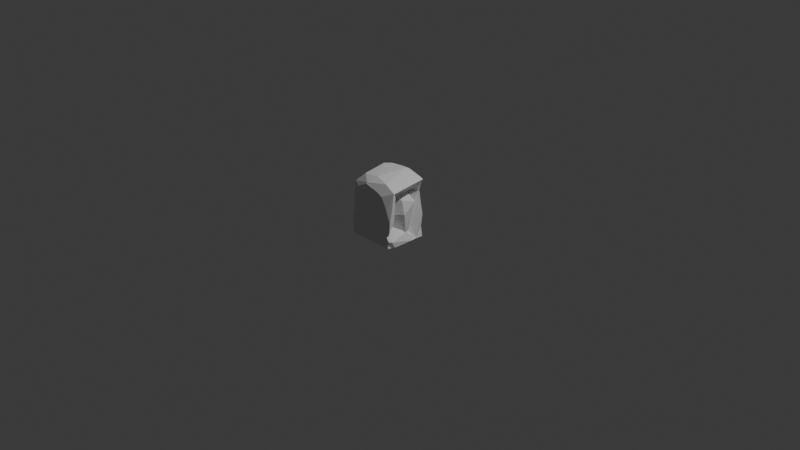 # Source: paddle_box.blend  (saved by Blender 5.1.30; exported with 4.5.12 LTS)
import bpy
from mathutils import Matrix  # noqa: F401  (used for matrix-valued properties, if any)

bpy.ops.wm.read_factory_settings(use_empty=True)
scene = bpy.context.scene
scene.name = 'Scene'

# ---- collections
col_collection = bpy.data.collections.new('Collection'); scene.collection.children.link(col_collection)

# ---- world
world_world = bpy.data.worlds.new('World'); scene.world = world_world
world_world.use_nodes = True; world_world.node_tree.nodes.clear()
_N = world_world.node_tree.nodes; _L = world_world.node_tree.links
n0 = _N.new('ShaderNodeOutputWorld'); n0.name = 'World Output'; n0.location = (200, 100)
n1 = _N.new('ShaderNodeBackground'); n1.name = 'Background'; n1.location = (-200, 100)
n1.inputs[0].default_value = (0.05088, 0.05088, 0.05088, 1.0)
_L.new(n1.outputs[0], n0.inputs[0])
n0.is_active_output = True
world_world.color = (0.05088, 0.05088, 0.05088)
world_world.sun_shadow_jitter_overblur = 0.0

# ---- cameras
cam_camera = bpy.data.cameras.new('Camera')
cam_camera.clip_end = 100.0
cam_camera.ortho_scale = 7.314

# ---- lights
light_light = bpy.data.lights.new('Light', 'POINT')
light_light.energy = 1000.0
light_light.shadow_soft_size = 0.1

# ---- meshes
me_b_ziercurve = bpy.data.meshes.new('BézierCurve')
me_b_ziercurve.from_pydata([(-0.2714, -0.3379, 0.4423), (-0.2691, -0.3289, 0.3481), (-0.2505, -0.3674, 0.3383), (-0.2703, -0.3248, 0.2298), (-0.2714, -0.2542, 0.4533), (-0.2058, -0.01432, 0.5565), (-0.2373, -0.2609, 0.4059), (-0.2543, -0.2903, 0.2711), (-0.272, -0.149, 0.4628), (-0.272, -0.0765, 0.4701), (-0.2709, -0.07504, 0.2339), (-0.2131, -0.1449, 0.2792), (-0.06376, -0.372, 0.5011), (-0.1827, -0.2829, 0.5324), (-0.1816, -0.2368, 0.3898), (-0.1096, -0.2462, 0.1799), (-0.06543, -0.219, 0.3468), (-0.2772, -0.1447, 0.07998), (0.002839, -0.2889, 0.5558), (-0.07341, -0.2361, 0.1785), (-0.02344, -0.2273, 0.2211), (-0.06572, -0.2029, 0.3586), (-0.1146, -0.07743, 0.3729), (-0.1443, -0.0396, 0.3846), (-0.02849, -0.2139, 0.2046), (0.009458, -0.2329, 0.1612), (-0.005771, -0.1332, 0.3634), (-0.07261, -0.09479, 0.359), (-0.02226, -0.1168, 0.3526), (-0.2724, -0.3174, 0.1448), (-0.2616, -0.2604, -0.03333), (-0.2414, -0.1338, -0.02126), (-0.2423, -0.1358, -0.007568), (-0.2727, -0.1209, 0.1319), (-0.2565, -0.08642, 0.06448), (-0.1895, -0.3457, 0.03934), (-0.1403, -0.1959, 0.03103), (-0.1897, -0.1658, 0.00537), (-0.1935, -0.07647, -0.02657), (-0.1427, -0.05565, 0.02348), (-0.2245, -0.07756, -0.06806), (-0.07458, -0.2816, 0.0626), (-0.1253, -0.3074, 0.04994), (-0.1024, -0.221, 0.03763), (-0.0801, -0.2757, 0.05108), (-0.07003, -0.2205, 0.172), (-0.1065, -0.2082, 0.04938), (-0.1415, -0.07462, 0.04514), (-0.01138, -0.2755, 0.04197), (-0.2358, 0.02928, 0.432), (-0.2695, -0.0522, 0.2823), (-0.2632, -0.03517, 0.3199), (-0.2744, 0.05831, 0.2431), (-0.0862, 0.001262, 0.3756), (-0.1975, -0.03713, 0.3543), (-0.1972, -0.007556, 0.2556), (-0.1663, -0.004366, 0.2802), (-0.2088, -0.02658, 0.229), (-0.2079, -0.0178, 0.1825), (-0.1909, 0.05592, 0.3712), (0.07164, 0.009184, 0.5824), (-0.07507, -0.01574, 0.3262), (-0.08687, -0.02811, 0.3626), (-0.1176, -0.005323, 0.3077), (-0.09213, 0.01466, 0.3624), (0.03265, -0.004509, 0.3722), (0.07786, -0.02111, 0.3607), (-0.01678, 0.003251, 0.3596), (-0.02995, -0.002915, 0.3324), (-0.2738, 0.02293, 0.0944), (-0.2732, -0.007116, -0.02573), (-0.2684, -0.03069, -0.1021), (-0.2107, -0.03881, 0.1411), (-0.2088, -0.0253, 0.134), (-0.1804, -0.04279, 0.1157), (-0.1813, -0.02899, 0.1029), (-0.1574, -0.05775, 0.08221), (0.1559, -0.3217, 0.5319), (0.043, -0.2316, 0.22), (0.03897, -0.2253, 0.1835), (0.07336, -0.2279, 0.3632), (0.1213, -0.2264, 0.376), (0.06786, -0.1313, 0.3692), (0.03782, -0.2119, 0.2076), (0.06303, -0.1203, 0.3535), (0.2103, -0.2459, 0.3885), (0.2388, -0.2938, 0.1517), (0.08913, -0.08513, 0.379), (0.1873, -0.1369, 0.3052), (0.1056, -0.05864, 0.369), (0.2705, -0.3249, 0.4695), (0.2276, 0.006633, 0.4261), (0.2478, -0.1631, 0.183), (0.2716, -0.04387, 0.3028), (0.2695, -0.3148, 0.4582), (0.2751, -0.3512, 0.3132), (0.2714, -0.1179, 0.4874), (0.06195, -0.2439, 0.1545), (0.06822, -0.2231, 0.146), (0.04136, -0.2318, 0.03582), (0.02114, -0.2961, 0.05145), (0.1259, -0.3031, 0.03919), (0.05952, -0.2224, 0.0422), (0.1376, -0.1917, 0.01642), (0.2071, -0.3238, 0.03833), (0.2182, -0.3404, 0.02814), (0.2151, -0.2454, -0.00523), (0.2395, -0.1378, -0.01984), (0.2064, -0.1578, -0.0004569), (0.2398, -0.1401, -0.007105), (0.1868, -0.064, 0.0723), (0.2382, -0.08353, 0.06042), (0.1977, -0.05437, 0.03945), (0.2062, -0.07192, -0.03791), (0.2729, -0.3528, -0.04522), (0.2708, -0.1123, -0.1082), (0.2589, -0.07433, 0.1647), (0.01494, -0.007033, 0.3338), (0.02579, 0.01184, 0.3657), (0.07735, -0.002787, 0.3422), (0.07506, 0.0253, 0.373), (0.1224, 0.01472, 0.3958), (0.1293, -0.03156, 0.3721), (0.1264, -0.007782, 0.2988), (0.1377, -0.02076, 0.3851), (0.1918, -0.03633, 0.3404), (0.2277, 0.02764, 0.4247), (0.2127, 0.04659, 0.367), (0.197, -0.00144, 0.2467), (0.215, -0.02469, 0.2465), (0.1688, -0.01147, 0.2644), (0.1989, -0.01382, 0.19), (0.2068, -0.03775, 0.1612), (0.2172, 0.03569, 0.4046), (0.2701, -0.0231, 0.4967), (0.2709, 0.05597, 0.1083), (0.1886, -0.04727, 0.1049), (0.2573, -0.02555, -0.1028), (0.2705, 0.03575, 0.03435), (0.2631, -0.01501, -0.1116), (-0.2392, -0.3821, 0.2871), (-0.2338, -0.3821, 0.1784), (-0.2191, -0.382, 0.3345), (-0.1821, -0.382, 0.4263), (-0.09106, -0.382, 0.4731), (-0.07512, -0.382, 0.4818), (-0.002041, -0.382, 0.4718), (-0.0525, -0.382, 0.4855), (-0.2643, -0.3821, -0.07811), (-0.2658, -0.3821, 0.05011), (-0.2611, -0.3821, 0.1232), (-0.2499, -0.3821, 0.02916), (-0.2474, -0.3821, 0.03538), (-0.2328, -0.3821, 0.1424), (0.08834, -0.382, 0.4498), (0.08844, -0.382, 0.4498), (0.1944, -0.382, 0.3518), (0.1548, -0.382, 0.4187), (0.08845, -0.382, 0.4498), (0.2299, -0.3821, 0.2813), (0.2126, -0.382, 0.3165), (0.2742, -0.3821, 0.1639), (0.242, -0.3821, 0.2453), (0.2732, -0.3821, 0.152), (0.2414, -0.3821, -0.08581), (0.2515, -0.3821, 0.02423), (0.2241, -0.3821, 0.002587), (0.2522, -0.3821, 0.02704), (0.2578, -0.3821, -0.04242), (-0.2255, -0.382, 0.3198), (-0.2639, -0.3821, 0.02285), (0.2655, -0.3821, 0.05301), (0.2251, -0.3821, 0.001344), (-0.2632, -0.2731, -0.1175), (-0.2649, -0.3821, -0.1175), (-0.2735, -0.1223, -0.1176), (-0.2696, -0.09113, -0.1176), (-0.2662, -0.07192, -0.1176), (-0.262, -0.07572, -0.1176), (0.2539, -0.3378, -0.1175), (0.246, -0.3821, -0.1175), (0.2687, -0.311, -0.1175), (0.2699, -0.1523, -0.1176), (0.2701, -0.07894, -0.1176), (0.2647, -0.01651, -0.1176), (0.2667, -0.009088, -0.1176), (-0.2646, -0.07847, -0.1176), (-0.2717, -0.04895, -0.1176), (-0.2665, -0.06443, -0.1176), (-0.2735, 0.0627, 0.483), (-0.255, 0.06271, 0.5053), (-0.2566, 0.06269, 0.4014), (-0.256, 0.0627, 0.4605), (-0.2745, 0.06266, 0.2593), (-0.2724, 0.06265, 0.2336), (-0.2509, 0.06267, 0.3425), (-0.2737, 0.06266, 0.2626), (-0.1688, 0.06271, 0.5443), (-0.2745, 0.06259, -0.1037), (-0.2462, 0.0626, -0.03843), (0.2685, 0.06271, 0.5101), (0.2726, 0.06271, 0.5077), (0.2379, 0.06266, 0.2911), (0.2335, 0.06267, 0.3126), (0.2534, 0.0627, 0.473), (0.2398, 0.06269, 0.4289), (0.2354, 0.06269, 0.4113), (0.2571, 0.06265, 0.1966), (0.2706, 0.06263, 0.1339), (0.2688, 0.06263, 0.1101), (0.2521, 0.06261, -0.01615), (0.2512, 0.06261, -0.01339), (0.2704, 0.06259, -0.1176), (-0.2554, 0.06269, 0.398), (-0.2079, 0.06268, 0.3716), (-0.242, 0.06268, 0.348), (-0.02815, 0.06272, 0.56), (0.07933, 0.06272, 0.5641), (-0.2477, 0.0626, -0.02964), (-0.2504, 0.06261, -0.001536), (-0.2785, 0.06259, -0.1176), (-0.2673, 0.06264, 0.1639), (0.2303, 0.06271, 0.5247), (0.2239, 0.06268, 0.3708), (0.2723, 0.06271, 0.5075), (0.2596, 0.0627, 0.4848), (0.2263, 0.06268, 0.3803), (0.2649, 0.06262, 0.0823), (0.2574, 0.06261, 0.01995)], [], [(3, 141, 140, 2), (0, 7, 1), (7, 0, 6), (15, 29, 7), (8, 4, 5), (9, 8, 5), (49, 6, 0), (10, 11, 50), (142, 143, 0), (143, 144, 12, 0), (13, 5, 0), (15, 6, 16), (15, 7, 6), (45, 11, 17), (5, 13, 18), (145, 12, 144), (21, 14, 49), (14, 21, 16), (23, 22, 49), (22, 21, 49), (147, 146, 12), (12, 145, 147), (20, 16, 78), (24, 45, 19), (83, 24, 20), (11, 84, 28), (30, 173, 174, 148), (149, 150, 29), (151, 152, 35), (176, 175, 30, 31), (57, 17, 33), (17, 34, 32), (29, 153, 141, 3), (43, 31, 30), (47, 34, 76), (29, 15, 41), (30, 42, 44), (29, 41, 42), (36, 46, 45), (39, 38, 47), (41, 15, 97), (48, 41, 100), (43, 48, 99), (45, 98, 25), (190, 189, 9, 5), (50, 11, 51), (10, 50, 55), (49, 192, 191), (52, 193, 194), (195, 196, 52, 55), (54, 51, 23), (53, 23, 49), (50, 51, 55), (23, 55, 54), (5, 197, 190), (55, 52, 58), (53, 62, 23), (59, 63, 64), (60, 5, 18), (62, 65, 66), (70, 52, 69), (177, 178, 40, 70), (71, 199, 198), (73, 58, 70), (72, 34, 58), (75, 76, 74), (38, 70, 40), (39, 76, 75), (97, 79, 78), (26, 81, 21), (78, 16, 80), (82, 81, 26), (83, 84, 24), (83, 20, 78), (79, 83, 78), (26, 84, 82), (154, 155, 77, 12), (18, 77, 60), (78, 80, 85), (78, 85, 97), (87, 84, 89), (90, 157, 156), (90, 158, 157), (159, 90, 160), (80, 81, 85), (86, 97, 85), (92, 88, 98), (126, 94, 91), (92, 93, 88), (94, 90, 95), (95, 162, 161), (95, 161, 163, 86), (94, 96, 90), (94, 95, 86), (126, 96, 94), (96, 201, 200, 77), (116, 93, 92), (25, 97, 19), (100, 41, 97), (98, 79, 97), (46, 102, 98), (106, 48, 101), (104, 106, 101), (102, 99, 103), (103, 108, 98), (104, 97, 86), (107, 106, 114), (108, 109, 92), (103, 48, 106), (107, 108, 106), (108, 107, 109), (107, 113, 109), (65, 53, 64, 67), (180, 179, 164), (105, 165, 166), (104, 167, 165, 105), (181, 114, 168, 164, 179), (181, 182, 115, 114), (117, 68, 61), (68, 118, 67), (66, 61, 62), (117, 119, 118), (119, 117, 66), (122, 66, 124), (65, 121, 124), (66, 122, 125), (123, 130, 128), (120, 121, 65), (119, 127, 120), (121, 133, 126), (120, 127, 133), (124, 126, 91), (130, 66, 129), (129, 66, 125), (129, 125, 93), (131, 202, 203, 128), (132, 93, 116), (133, 205, 204), (133, 206, 205), (131, 207, 202), (135, 208, 207, 131), (110, 136, 132), (110, 132, 111), (113, 112, 111), (138, 135, 131), (139, 131, 112), (139, 137, 115), (183, 184, 139, 115), (135, 209, 208), (139, 184, 185, 210, 211), (185, 212, 210), (1, 2, 0), (142, 0, 2, 169), (3, 2, 1), (5, 4, 0), (7, 3, 1), (29, 3, 7), (8, 0, 4), (49, 0, 8), (17, 11, 10), (33, 17, 10), (33, 10, 57), (12, 13, 0), (140, 169, 2), (6, 14, 16), (6, 49, 14), (11, 23, 51), (13, 12, 18), (15, 16, 20), (19, 15, 20), (11, 45, 24), (22, 23, 11), (11, 27, 22), (26, 21, 22), (28, 27, 11), (84, 11, 24), (19, 20, 24), (16, 21, 80), (25, 19, 45), (27, 26, 22), (28, 26, 27), (35, 152, 149, 29), (148, 170, 30), (30, 175, 173), (31, 32, 34), (176, 31, 186), (40, 178, 186, 31), (29, 150, 153), (151, 35, 30, 170), (42, 35, 29), (36, 45, 17), (37, 17, 32), (37, 36, 17), (32, 31, 37), (37, 31, 43), (17, 57, 34), (31, 34, 38), (34, 47, 38), (31, 38, 40), (35, 42, 30), (43, 30, 44), (44, 42, 41), (37, 43, 36), (46, 36, 43), (97, 15, 19), (43, 44, 48), (44, 41, 48), (98, 45, 46), (99, 46, 43), (8, 9, 49), (49, 9, 189, 192), (52, 196, 193), (49, 191, 213), (49, 213, 214, 59), (51, 54, 55), (55, 23, 61), (56, 55, 61), (57, 10, 55), (58, 57, 55), (214, 215, 56, 59), (59, 53, 49), (59, 64, 53), (55, 56, 215, 195), (63, 59, 56), (23, 62, 61), (56, 61, 63), (60, 216, 197, 5), (62, 53, 65), (68, 63, 61), (63, 67, 64), (68, 67, 63), (74, 72, 73, 75), (60, 217, 216), (70, 69, 219, 218), (218, 199, 71, 70), (187, 188, 71), (71, 188, 177, 70), (71, 198, 220, 187), (194, 221, 69, 52), (69, 221, 219), (58, 34, 57), (52, 70, 58), (74, 76, 34), (74, 34, 72), (73, 72, 58), (70, 75, 73), (39, 75, 70), (39, 70, 38), (39, 47, 76), (146, 154, 12), (18, 12, 77), (81, 80, 21), (98, 83, 79), (84, 26, 28), (85, 81, 82), (87, 82, 84), (87, 85, 82), (89, 84, 88), (84, 83, 88), (77, 155, 158, 90), (160, 90, 156), (91, 94, 85), (98, 88, 83), (89, 88, 122), (122, 88, 125), (90, 159, 162, 95), (85, 94, 86), (77, 90, 96), (48, 100, 101), (98, 97, 25), (103, 98, 102), (102, 46, 99), (104, 100, 97), (101, 100, 104), (103, 99, 48), (106, 104, 105), (106, 105, 114), (108, 92, 98), (108, 103, 106), (112, 110, 111), (113, 111, 109), (137, 113, 107), (86, 171, 167, 104), (171, 86, 163), (105, 166, 172, 114), (168, 114, 172), (107, 114, 115), (116, 92, 109), (116, 109, 111), (115, 182, 183), (137, 107, 115), (118, 65, 67), (117, 118, 68), (117, 61, 66), (120, 65, 118), (65, 124, 66), (122, 87, 89), (119, 66, 123), (124, 87, 122), (124, 91, 87), (123, 128, 119), (123, 66, 130), (119, 120, 118), (119, 128, 127), (133, 121, 120), (200, 222, 60, 77), (121, 126, 124), (91, 85, 87), (130, 129, 128), (129, 93, 132), (128, 129, 131), (132, 131, 129), (217, 60, 222), (203, 223, 127, 128), (201, 96, 134, 224), (134, 96, 126), (126, 225, 224, 134), (88, 93, 125), (133, 204, 225, 126), (127, 226, 206, 133), (127, 223, 226), (132, 136, 131), (136, 110, 112), (131, 136, 112), (112, 113, 137), (111, 132, 116), (137, 139, 112), (138, 131, 139), (135, 227, 209), (227, 135, 138, 228), (139, 211, 228, 138), (167, 171, 163, 161, 162, 159, 160, 156, 157, 158, 155, 154, 146, 147, 145, 144, 143, 142, 169, 140, 141, 153, 150, 149, 152, 151, 170, 148, 174, 180, 164, 168, 172, 166, 165), (188, 187, 220, 212, 185, 184, 183, 182, 181, 179, 180, 174, 173, 175, 176, 186, 178, 177), (201, 224, 225, 204, 205, 206, 226, 223, 203, 202, 207, 208, 209, 227, 228, 211, 210, 212, 220, 198, 199, 218, 219, 221, 194, 193, 196, 195, 215, 214, 213, 191, 192, 189, 190, 197, 216, 217, 222, 200)])
_uv = me_b_ziercurve.uv_layers.new(name='UVMap')
_uv.uv.foreach_set('vector', [0.0, 0.0, 0.0, 0.0, 0.0, 0.0, 0.0, 0.0, 0.0, 0.0, 0.0, 0.0, 0.0, 0.0, 0.0, 0.0, 0.0, 0.0, 0.0, 0.0, 0.0, 0.0, 0.0, 0.0, 0.0, 0.0, 0.0, 0.0, 0.0, 0.0, 0.0, 0.0, 0.0, 0.0, 0.0, 0.0, 0.0, 0.0, 0.0, 0.0, 0.0, 0.0, 0.0, 0.0, 0.0, 0.0, 0.0, 0.0, 0.0, 0.0, 0.0, 0.0, 0.0, 0.0, 0.0, 0.0, 0.0, 0.0, 0.0, 0.0, 0.0, 0.0, 0.0, 0.0, 0.0, 0.0, 0.0, 0.0, 0.0, 0.0, 0.0, 0.0, 0.0, 0.0, 0.0, 0.0, 0.0, 0.0, 0.0, 0.0, 0.0, 0.0, 0.0, 0.0, 0.0, 0.0, 0.0, 0.0, 0.0, 0.0, 0.0, 0.0, 0.0, 0.0, 0.0, 0.0, 0.0, 0.0, 0.0, 0.0, 0.0, 0.0, 0.0, 0.0, 0.0, 0.0, 0.0, 0.0, 0.0, 0.0, 0.0, 0.0, 0.0, 0.0, 0.0, 0.0, 0.0, 0.0, 0.0, 0.0, 0.0, 0.0, 0.0, 0.0, 0.0, 0.0, 0.0, 0.0, 0.0, 0.0, 0.0, 0.0, 0.0, 0.0, 0.0, 0.0, 0.0, 0.0, 0.0, 0.0, 0.0, 0.0, 0.0, 0.0, 0.0, 0.0, 0.0, 0.0, 0.0, 0.0, 0.0, 0.0, 0.0, 0.0, 0.0, 0.0, 0.0, 0.0, 0.0, 0.0, 0.0, 0.0, 0.0, 0.0, 0.0, 0.0, 0.0, 0.0, 0.0, 0.0, 0.0, 0.0, 0.0, 0.0, 0.0, 0.0, 0.0, 0.0, 0.0, 0.0, 0.0, 0.0, 0.0, 0.0, 0.0, 0.0, 0.0, 0.0, 0.0, 0.0, 0.0, 0.0, 0.0, 0.0, 0.0, 0.0, 0.0, 0.0, 0.0, 0.0, 0.0, 0.0, 0.0, 0.0, 0.0, 0.0, 0.0, 0.0, 0.0, 0.0, 0.0, 0.0, 0.0, 0.0, 0.0, 0.0, 0.0, 0.0, 0.0, 0.0, 0.0, 0.0, 0.0, 0.0, 0.0, 0.0, 0.0, 0.0, 0.0, 0.0, 0.0, 0.0, 0.0, 0.0, 0.0, 0.0, 0.0, 0.0, 0.0, 0.0, 0.0, 0.0, 0.0, 0.0, 0.0, 0.0, 0.0, 0.0, 0.0, 0.0, 0.0, 0.0, 0.0, 0.0, 0.0, 0.0, 0.0, 0.0, 0.0, 0.0, 0.0, 0.0, 0.0, 0.0, 0.0, 0.0, 0.0, 0.0, 0.0, 0.0, 0.0, 0.0, 0.0, 0.0, 0.0, 0.0, 0.0, 0.0, 0.0, 0.0, 0.0, 0.0, 0.0, 0.0, 0.0, 0.0, 0.0, 0.0, 0.0, 0.0, 0.0, 0.0, 0.0, 0.0, 0.0, 0.0, 0.0, 0.0, 0.0, 0.0, 0.0, 0.0, 0.0, 0.0, 0.0, 0.0, 0.0, 0.0, 0.0, 0.0, 0.0, 0.0, 0.0, 0.0, 0.0, 0.0, 0.0, 0.0, 0.0, 0.0, 0.0, 0.0, 0.0, 0.0, 0.0, 0.0, 0.0, 0.0, 0.0, 0.0, 0.0, 0.0, 0.0, 0.0, 0.0, 0.0, 0.0, 0.0, 0.0, 0.0, 0.0, 0.0, 0.0, 0.0, 0.0, 0.0, 0.0, 0.0, 0.0, 0.0, 0.0, 0.0, 0.0, 0.0, 0.0, 0.0, 0.0, 0.0, 0.0, 0.0, 0.0, 0.0, 0.0, 0.0, 0.0, 0.0, 0.0, 0.0, 0.0, 0.0, 0.0, 0.0, 0.0, 0.0, 0.0, 0.0, 0.0, 0.0, 0.0, 0.0, 0.0, 0.0, 0.0, 0.0, 0.0, 0.0, 0.0, 0.0, 0.0, 0.0, 0.0, 0.0, 0.0, 0.0, 0.0, 0.0, 0.0, 0.0, 0.0, 0.0, 0.0, 0.0, 0.0, 0.0, 0.0, 0.0, 0.0, 0.0, 0.0, 0.0, 0.0, 0.0, 0.0, 0.0, 0.0, 0.0, 0.0, 0.0, 0.0, 0.0, 0.0, 0.0, 0.0, 0.0, 0.0, 0.0, 0.0, 0.0, 0.0, 0.0, 0.0, 0.0, 0.0, 0.0, 0.0, 0.0, 0.0, 0.0, 0.0, 0.0, 0.0, 0.0, 0.0, 0.0, 0.0, 0.0, 0.0, 0.0, 0.0, 0.0, 0.0, 0.0, 0.0, 0.0, 0.0, 0.0, 0.0, 0.0, 0.0, 0.0, 0.0, 0.0, 0.0, 0.0, 0.0, 0.0, 0.0, 0.0, 0.0, 0.0, 0.0, 0.0, 0.0, 0.0, 0.0, 0.0, 0.0, 0.0, 0.0, 0.0, 0.0, 0.0, 0.0, 0.0, 0.0, 0.0, 0.0, 0.0, 0.0, 0.0, 0.0, 0.0, 0.0, 0.0, 0.0, 0.0, 0.0, 0.0, 0.0, 0.0, 0.0, 0.0, 0.0, 0.0, 0.0, 0.0, 0.0, 0.0, 0.0, 0.0, 0.0, 0.0, 0.0, 0.0, 0.0, 0.0, 0.0, 0.0, 0.0, 0.0, 0.0, 0.0, 0.0, 0.0, 0.0, 0.0, 0.0, 0.0, 0.0, 0.0, 0.0, 0.0, 0.0, 0.0, 0.0, 0.0, 0.0, 0.0, 0.0, 0.0, 0.0, 0.0, 0.0, 0.0, 0.0, 0.0, 0.0, 0.0, 0.0, 0.0, 0.0, 0.0, 0.0, 0.0, 0.0, 0.0, 0.0, 0.0, 0.0, 0.0, 0.0, 0.0, 0.0, 0.0, 0.0, 0.0, 0.0, 0.0, 0.0, 0.0, 0.0, 0.0, 0.0, 0.0, 0.0, 0.0, 0.0, 0.0, 0.0, 0.0, 0.0, 0.0, 0.0, 0.0, 0.0, 0.0, 0.0, 0.0, 0.0, 0.0, 0.0, 0.0, 0.0, 0.0, 0.0, 0.0, 0.0, 0.0, 0.0, 0.0, 0.0, 0.0, 0.0, 0.0, 0.0, 0.0, 0.0, 0.0, 0.0, 0.0, 0.0, 0.0, 0.0, 0.0, 0.0, 0.0, 0.0, 0.0, 0.0, 0.0, 0.0, 0.0, 0.0, 0.0, 0.0, 0.0, 0.0, 0.0, 0.0, 0.0, 0.0, 0.0, 0.0, 0.0, 0.0, 0.0, 0.0, 0.0, 0.0, 0.0, 0.0, 0.0, 0.0, 0.0, 0.0, 0.0, 0.0, 0.0, 0.0, 0.0, 0.0, 0.0, 0.0, 0.0, 0.0, 0.0, 0.0, 0.0, 0.0, 0.0, 0.0, 0.0, 0.0, 0.0, 0.0, 0.0, 0.0, 0.0, 0.0, 0.0, 0.0, 0.0, 0.0, 0.0, 0.0, 0.0, 0.0, 0.0, 0.0, 0.0, 0.0, 0.0, 0.0, 0.0, 0.0, 0.0, 0.0, 0.0, 0.0, 0.0, 0.0, 0.0, 0.0, 0.0, 0.0, 0.0, 0.0, 0.0, 0.0, 0.0, 0.0, 0.0, 0.0, 0.0, 0.0, 0.0, 0.0, 0.0, 0.0, 0.0, 0.0, 0.0, 0.0, 0.0, 0.0, 0.0, 0.0, 0.0, 0.0, 0.0, 0.0, 0.0, 0.0, 0.0, 0.0, 0.0, 0.0, 0.0, 0.0, 0.0, 0.0, 0.0, 0.0, 0.0, 0.0, 0.0, 0.0, 0.0, 0.0, 0.0, 0.0, 0.0, 0.0, 0.0, 0.0, 0.0, 0.0, 0.0, 0.0, 0.0, 0.0, 0.0, 0.0, 0.0, 0.0, 0.0, 0.0, 0.0, 0.0, 0.0, 0.0, 0.0, 0.0, 0.0, 0.0, 0.0, 0.0, 0.0, 0.0, 0.0, 0.0, 0.0, 0.0, 0.0, 0.0, 0.0, 0.0, 0.0, 0.0, 0.0, 0.0, 0.0, 0.0, 0.0, 0.0, 0.0, 0.0, 0.0, 0.0, 0.0, 0.0, 0.0, 0.0, 0.0, 0.0, 0.0, 0.0, 0.0, 0.0, 0.0, 0.0, 0.0, 0.0, 0.0, 0.0, 0.0, 0.0, 0.0, 0.0, 0.0, 0.0, 0.0, 0.0, 0.0, 0.0, 0.0, 0.0, 0.0, 0.0, 0.0, 0.0, 0.0, 0.0, 0.0, 0.0, 0.0, 0.0, 0.0, 0.0, 0.0, 0.0, 0.0, 0.0, 0.0, 0.0, 0.0, 0.0, 0.0, 0.0, 0.0, 0.0, 0.0, 0.0, 0.0, 0.0, 0.0, 0.0, 0.0, 0.0, 0.0, 0.0, 0.0, 0.0, 0.0, 0.0, 0.0, 0.0, 0.0, 0.0, 0.0, 0.0, 0.0, 0.0, 0.0, 0.0, 0.0, 0.0, 0.0, 0.0, 0.0, 0.0, 0.0, 0.0, 0.0, 0.0, 0.0, 0.0, 0.0, 0.0, 0.0, 0.0, 0.0, 0.0, 0.0, 0.0, 0.0, 0.0, 0.0, 0.0, 0.0, 0.0, 0.0, 0.0, 0.0, 0.0, 0.0, 0.0, 0.0, 0.0, 0.0, 0.0, 0.0, 0.0, 0.0, 0.0, 0.0, 0.0, 0.0, 0.0, 0.0, 0.0, 0.0, 0.0, 0.0, 0.0, 0.0, 0.0, 0.0, 0.0, 0.0, 0.0, 0.0, 0.0, 0.0, 0.0, 0.0, 0.0, 0.0, 0.0, 0.0, 0.0, 0.0, 0.0, 0.0, 0.0, 0.0, 0.0, 0.0, 0.0, 0.0, 0.0, 0.0, 0.0, 0.0, 0.0, 0.0, 0.0, 0.0, 0.0, 0.0, 0.0, 0.0, 0.0, 0.0, 0.0, 0.0, 0.0, 0.0, 0.0, 0.0, 0.0, 0.0, 0.0, 0.0, 0.0, 0.0, 0.0, 0.0, 0.0, 0.0, 0.0, 0.0, 0.0, 0.0, 0.0, 0.0, 0.0, 0.0, 0.0, 0.0, 0.0, 0.0, 0.0, 0.0, 0.0, 0.0, 0.0, 0.0, 0.0, 0.0, 0.0, 0.0, 0.0, 0.0, 0.0, 0.0, 0.0, 0.0, 0.0, 0.0, 0.0, 0.0, 0.0, 0.0, 0.0, 0.0, 0.0, 0.0, 0.0, 0.0, 0.0, 0.0, 0.0, 0.0, 0.0, 0.0, 0.0, 0.0, 0.0, 0.0, 0.0, 0.0, 0.0, 0.0, 0.0, 0.0, 0.0, 0.0, 0.0, 0.0, 0.0, 0.0, 0.0, 0.0, 0.0, 0.0, 0.0, 0.0, 0.0, 0.0, 0.0, 0.0, 0.0, 0.0, 0.0, 0.0, 0.0, 0.0, 0.0, 0.0, 0.0, 0.0, 0.0, 0.0, 0.0, 0.0, 0.0, 0.0, 0.0, 0.0, 0.0, 0.0, 0.0, 0.0, 0.0, 0.0, 0.0, 0.0, 0.0, 0.0, 0.0, 0.0, 0.0, 0.0, 0.0, 0.0, 0.0, 0.0, 0.0, 0.0, 0.0, 0.0, 0.0, 0.0, 0.0, 0.0, 0.0, 0.0, 0.0, 0.0, 0.0, 0.0, 0.0, 0.0, 0.0, 0.0, 0.0, 0.0, 0.0, 0.0, 0.0, 0.0, 0.0, 0.0, 0.0, 0.0, 0.0, 0.0, 0.0, 0.0, 0.0, 0.0, 0.0, 0.0, 0.0, 0.0, 0.0, 0.0, 0.0, 0.0, 0.0, 0.0, 0.0, 0.0, 0.0, 0.0, 0.0, 0.0, 0.0, 0.0, 0.0, 0.0, 0.0, 0.0, 0.0, 0.0, 0.0, 0.0, 0.0, 0.0, 0.0, 0.0, 0.0, 0.0, 0.0, 0.0, 0.0, 0.0, 0.0, 0.0, 0.0, 0.0, 0.0, 0.0, 0.0, 0.0, 0.0, 0.0, 0.0, 0.0, 0.0, 0.0, 0.0, 0.0, 0.0, 0.0, 0.0, 0.0, 0.0, 0.0, 0.0, 0.0, 0.0, 0.0, 0.0, 0.0, 0.0, 0.0, 0.0, 0.0, 0.0, 0.0, 0.0, 0.0, 0.0, 0.0, 0.0, 0.0, 0.0, 0.0, 0.0, 0.0, 0.0, 0.0, 0.0, 0.0, 0.0, 0.0, 0.0, 0.0, 0.0, 0.0, 0.0, 0.0, 0.0, 0.0, 0.0, 0.0, 0.0, 0.0, 0.0, 0.0, 0.0, 0.0, 0.0, 0.0, 0.0, 0.0, 0.0, 0.0, 0.0, 0.0, 0.0, 0.0, 0.0, 0.0, 0.0, 0.0, 0.0, 0.0, 0.0, 0.0, 0.0, 0.0, 0.0, 0.0, 0.0, 0.0, 0.0, 0.0, 0.0, 0.0, 0.0, 0.0, 0.0, 0.0, 0.0, 0.0, 0.0, 0.0, 0.0, 0.0, 0.0, 0.0, 0.0, 0.0, 0.0, 0.0, 0.0, 0.0, 0.0, 0.0, 0.0, 0.0, 0.0, 0.0, 0.0, 0.0, 0.0, 0.0, 0.0, 0.0, 0.0, 0.0, 0.0, 0.0, 0.0, 0.0, 0.0, 0.0, 0.0, 0.0, 0.0, 0.0, 0.0, 0.0, 0.0, 0.0, 0.0, 0.0, 0.0, 0.0, 0.0, 0.0, 0.0, 0.0, 0.0, 0.0, 0.0, 0.0, 0.0, 0.0, 0.0, 0.0, 0.0, 0.0, 0.0, 0.0, 0.0, 0.0, 0.0, 0.0, 0.0, 0.0, 0.0, 0.0, 0.0, 0.0, 0.0, 0.0, 0.0, 0.0, 0.0, 0.0, 0.0, 0.0, 0.0, 0.0, 0.0, 0.0, 0.0, 0.0, 0.0, 0.0, 0.0, 0.0, 0.0, 0.0, 0.0, 0.0, 0.0, 0.0, 0.0, 0.0, 0.0, 0.0, 0.0, 0.0, 0.0, 0.0, 0.0, 0.0, 0.0, 0.0, 0.0, 0.0, 0.0, 0.0, 0.0, 0.0, 0.0, 0.0, 0.0, 0.0, 0.0, 0.0, 0.0, 0.0, 0.0, 0.0, 0.0, 0.0, 0.0, 0.0, 0.0, 0.0, 0.0, 0.0, 0.0, 0.0, 0.0, 0.0, 0.0, 0.0, 0.0, 0.0, 0.0, 0.0, 0.0, 0.0, 0.0, 0.0, 0.0, 0.0, 0.0, 0.0, 0.0, 0.0, 0.0, 0.0, 0.0, 0.0, 0.0, 0.0, 0.0, 0.0, 0.0, 0.0, 0.0, 0.0, 0.0, 0.0, 0.0, 0.0, 0.0, 0.0, 0.0, 0.0, 0.0, 0.0, 0.0, 0.0, 0.0, 0.0, 0.0, 0.0, 0.0, 0.0, 0.0, 0.0, 0.0, 0.0, 0.0, 0.0, 0.0, 0.0, 0.0, 0.0, 0.0, 0.0, 0.0, 0.0, 0.0, 0.0, 0.0, 0.0, 0.0, 0.0, 0.0, 0.0, 0.0, 0.0, 0.0, 0.0, 0.0, 0.0, 0.0, 0.0, 0.0, 0.0, 0.0, 0.0, 0.0, 0.0, 0.0, 0.0, 0.0, 0.0, 0.0, 0.0, 0.0, 0.0, 0.0, 0.0, 0.0, 0.0, 0.0, 0.0, 0.0, 0.0, 0.0, 0.0, 0.0, 0.0, 0.0, 0.0, 0.0, 0.0, 0.0, 0.0, 0.0, 0.0, 0.0, 0.0, 0.0, 0.0, 0.0, 0.0, 0.0, 0.0, 0.0, 0.0, 0.0, 0.0, 0.0, 0.0, 0.0, 0.0, 0.0, 0.0, 0.0, 0.0, 0.0, 0.0, 0.0, 0.0, 0.0, 0.0, 0.0, 0.0, 0.0, 0.0, 0.0, 0.0, 0.0, 0.0, 0.0, 0.0, 0.0, 0.0, 0.0, 0.0, 0.0, 0.0, 0.0, 0.0, 0.0, 0.0, 0.0, 0.0, 0.0, 0.0, 0.0, 0.0, 0.0, 0.0, 0.0, 0.0, 0.0, 0.0, 0.0, 0.0, 0.0, 0.0, 0.0, 0.0, 0.0, 0.0, 0.0, 0.0, 0.0, 0.0, 0.0, 0.0, 0.0, 0.0, 0.0, 0.0, 0.0, 0.0, 0.0, 0.0, 0.0, 0.0, 0.0, 0.0, 0.0, 0.0, 0.0, 0.0, 0.0, 0.0, 0.0, 0.0, 0.0, 0.0, 0.0, 0.0, 0.0, 0.0, 0.0, 0.0, 0.0, 0.0, 0.0, 0.0, 0.0, 0.0, 0.0, 0.0, 0.0, 0.0, 0.0, 0.0, 0.0, 0.0, 0.0, 0.0, 0.0, 0.0, 0.0, 0.0, 0.0, 0.0, 0.0, 0.0, 0.0, 0.0, 0.0, 0.0, 0.0, 0.0, 0.0, 0.0, 0.0, 0.0, 0.0, 0.0, 0.0, 0.0, 0.0, 0.0, 0.0, 0.0, 0.0, 0.0, 0.0, 0.0, 0.0, 0.0, 0.0, 0.0, 0.0, 0.0, 0.0, 0.0, 0.0, 0.0, 0.0, 0.0, 0.0, 0.0, 0.0, 0.0, 0.0, 0.0, 0.0, 0.0, 0.0, 0.0, 0.0, 0.0, 0.0, 0.0, 0.0, 0.0, 0.0, 0.0, 0.0, 0.0, 0.0, 0.0, 0.0, 0.0, 0.0, 0.0, 0.0, 0.0, 0.0, 0.0, 0.0, 0.0, 0.0, 0.0, 0.0, 0.0, 0.0, 0.0, 0.0, 0.0, 0.0, 0.0, 0.0, 0.0, 0.0, 0.0, 0.0, 0.0, 0.0, 0.0, 0.0, 0.0, 0.0, 0.0, 0.0, 0.0, 0.0, 0.0, 0.0, 0.0, 0.0, 0.0, 0.0, 0.0, 0.0, 0.0, 0.0, 0.0, 0.0, 0.0, 0.0, 0.0, 0.0, 0.0, 0.0, 0.0, 0.0, 0.0, 0.0, 0.0, 0.0, 0.0, 0.0, 0.0, 0.0, 0.0, 0.0, 0.0, 0.0, 0.0, 0.0, 0.0, 0.0, 0.0, 0.0, 0.0, 0.0, 0.0, 0.0, 0.0, 0.0, 0.0, 0.0, 0.0, 0.0, 0.0, 0.0, 0.0, 0.0, 0.0, 0.0, 0.0, 0.0, 0.0, 0.0, 0.0, 0.0, 0.0, 0.0, 0.0, 0.0, 0.0, 0.0, 0.0, 0.0, 0.0, 0.0, 0.0, 0.0, 0.0, 0.0, 0.0, 0.0, 0.0, 0.0, 0.0, 0.0, 0.0, 0.0, 0.0, 0.0, 0.0, 0.0, 0.0, 0.0, 0.0, 0.0, 0.0, 0.0, 0.0, 0.0, 0.0, 0.0, 0.0, 0.0, 0.0, 0.0, 0.0, 0.0, 0.0, 0.0, 0.0, 0.0, 0.0, 0.0, 0.0, 0.0, 0.0, 0.0, 0.0, 0.0, 0.0, 0.0, 0.0, 0.0, 0.0, 0.0, 0.0, 0.0, 0.0, 0.0, 0.0, 0.0, 0.0, 0.0, 0.0, 0.0, 0.0, 0.0, 0.0, 0.0, 0.0, 0.0, 0.0, 0.0, 0.0, 0.0, 0.0, 0.0, 0.0, 0.0, 0.0, 0.0, 0.0, 0.0, 0.0, 0.0, 0.0, 0.0, 0.0, 0.0, 0.0, 0.0, 0.0, 0.0, 0.0, 0.0, 0.0, 0.0, 0.0, 0.0, 0.0, 0.0, 0.0, 0.0, 0.0, 0.0, 0.0, 0.0, 0.0, 0.0, 0.0, 0.0, 0.0, 0.0, 0.0, 0.0, 0.0, 0.0, 0.0, 0.0, 0.0, 0.0, 0.0, 0.0, 0.0, 0.0, 0.0, 0.0, 0.0, 0.0, 0.0, 0.0, 0.0, 0.0, 0.0, 0.0, 0.0, 0.0, 0.0, 0.0, 0.0, 0.0, 0.0, 0.0, 0.0, 0.0, 0.0, 0.0, 0.0, 0.0, 0.0, 0.0, 0.0, 0.0, 0.0, 0.0, 0.0, 0.0, 0.0, 0.0, 0.0, 0.0, 0.0, 0.0, 0.0, 0.0, 0.0, 0.0, 0.0, 0.0, 0.0, 0.0, 0.0, 0.0, 0.0, 0.0, 0.0, 0.0, 0.0, 0.0, 0.0, 0.0, 0.0, 0.0, 0.0, 0.0, 0.0, 0.0, 0.0, 0.0, 0.0, 0.0, 0.0, 0.0, 0.0, 0.0, 0.0, 0.0, 0.0, 0.0, 0.0, 0.0, 0.0, 0.0, 0.0, 0.0, 0.0, 0.0, 0.0, 0.0, 0.0, 0.0, 0.0, 0.0, 0.0, 0.0, 0.0, 0.0, 0.0, 0.0, 0.0, 0.0, 0.0, 0.0, 0.0, 0.0, 0.0, 0.0, 0.0, 0.0, 0.0, 0.0, 0.0, 0.0, 0.0, 0.0, 0.0, 0.0, 0.0, 0.0, 0.0, 0.0, 0.0, 0.0, 0.0, 0.0, 0.0, 0.0, 0.0, 0.0, 0.0, 0.0, 0.0, 0.0, 0.0, 0.0, 0.0, 0.0, 0.0, 0.0, 0.0, 0.0, 0.0, 0.0, 0.0, 0.0, 0.0, 0.0, 0.0, 0.0, 0.0, 0.0, 0.0, 0.0, 0.0, 0.0, 0.0, 0.0, 0.0, 0.0, 0.0, 0.0, 0.0, 0.0, 0.0, 0.0, 0.0, 0.0, 0.0, 0.0, 0.0, 0.0, 0.0, 0.0, 0.0, 0.0, 0.0, 0.0, 0.0, 0.0, 0.0, 0.0, 0.0, 0.0, 0.0, 0.0, 0.0, 0.0, 0.0, 0.0, 0.0, 0.5048, 0.4065, 0.5015, 0.4082, 0.4892, 0.4092, 0.4877, 0.4093, 0.4775, 0.4052, 0.473, 0.4037, 0.4686, 0.4016, 0.4642, 0.3993, 0.4558, 0.3943, 0.452, 0.3861, 0.452, 0.3861, 0.452, 0.386, 0.4492, 0.3747, 0.4475, 0.3684, 0.448, 0.3656, 0.449, 0.3636, 0.4549, 0.3522, 0.4664, 0.3476, 0.4682, 0.3468, 0.4723, 0.3451, 0.4859, 0.3458, 0.4904, 0.3459, 0.4928, 0.3424, 0.5019, 0.3418, 0.5038, 0.3441, 0.5045, 0.3438, 0.5053, 0.342, 0.5179, 0.342, 0.5229, 0.3419, 0.5229, 0.4058, 0.5189, 0.4052, 0.5135, 0.4072, 0.508, 0.4031, 0.5079, 0.403, 0.5051, 0.4064, 0.2167, 0.6279, 0.216, 0.6259, 0.2152, 0.612, 0.2838, 0.612, 0.2833, 0.621, 0.2831, 0.6219, 0.2838, 0.6297, 0.2837, 0.6388, 0.2836, 0.6587, 0.2817, 0.662, 0.2808, 0.6676, 0.2169, 0.6676, 0.2171, 0.6539, 0.2158, 0.6351, 0.2163, 0.6312, 0.2169, 0.6296, 0.2173, 0.6293, 0.2167, 0.6288, 0.4469, 0.8409, 0.4469, 0.841, 0.4498, 0.8425, 0.4512, 0.8433, 0.4567, 0.845, 0.4589, 0.8456, 0.4628, 0.8467, 0.464, 0.847, 0.4713, 0.8458, 0.474, 0.8453, 0.4858, 0.8429, 0.4936, 0.8412, 0.4966, 0.8414, 0.5001, 0.8419, 0.5079, 0.8428, 0.512, 0.8436, 0.5124, 0.8435, 0.5251, 0.8412, 0.5251, 0.9098, 0.5233, 0.9093, 0.5152, 0.9058, 0.5141, 0.906, 0.5105, 0.9063, 0.4899, 0.9084, 0.4812, 0.9091, 0.4779, 0.9093, 0.4775, 0.9092, 0.4675, 0.9064, 0.4669, 0.9052, 0.4639, 0.901, 0.4606, 0.9069, 0.4602, 0.9071, 0.4528, 0.907, 0.45, 0.9092, 0.4472, 0.9069, 0.4423, 0.8961, 0.4404, 0.8785, 0.4398, 0.8651, 0.4448, 0.8462, 0.4466, 0.8414])
me_b_ziercurve.materials.append(None)
me_b_ziercurve.auto_texspace = False
me_b_ziercurve.update()

# ---- objects
ob_light = bpy.data.objects.new('Light', light_light)
ob_camera = bpy.data.objects.new('Camera', cam_camera)
ob_b_ziercurve = bpy.data.objects.new('BézierCurve', me_b_ziercurve)

# ---- transforms, parenting, visibility, modifiers, constraints
ob_light.location = (4.076, 1.005, 5.904)
ob_light.rotation_euler = (0.6503, 0.05522, 1.866)
ob_light.lock_rotations_4d = False
ob_light.empty_display_type = 'ARROWS'
ob_light.color = (0.0, 0.0, 0.0, 0.0)
ob_light.lineart.crease_threshold = 0.0
ob_camera.location = (7.359, -6.926, 4.958)
ob_camera.rotation_euler = (1.109, 0.0, 0.8149)
ob_camera.lock_rotations_4d = False
ob_camera.empty_display_type = 'ARROWS'
ob_camera.color = (0.0, 0.0, 0.0, 0.0)
ob_camera.display_type = 'WIRE'
ob_camera.lineart.crease_threshold = 0.0
ob_b_ziercurve.location = (0.0, 0.0, 0.0)

# ---- collection membership
col_collection.objects.link(ob_light)
col_collection.objects.link(ob_camera)
col_collection.objects.link(ob_b_ziercurve)

# ---- scene / render settings (as saved in the file)
scene.camera = ob_camera
scene.frame_start = 1; scene.frame_end = 250; scene.frame_set(1)
scene.render.engine = 'BLENDER_EEVEE_NEXT'
scene.render.bake_bias = 0.0
scene.render.bake_samples = 0
scene.cycles.sampling_pattern = 'TABULATED_SOBOL'
scene.eevee.use_volume_custom_range = False
bpy.context.view_layer.update()
